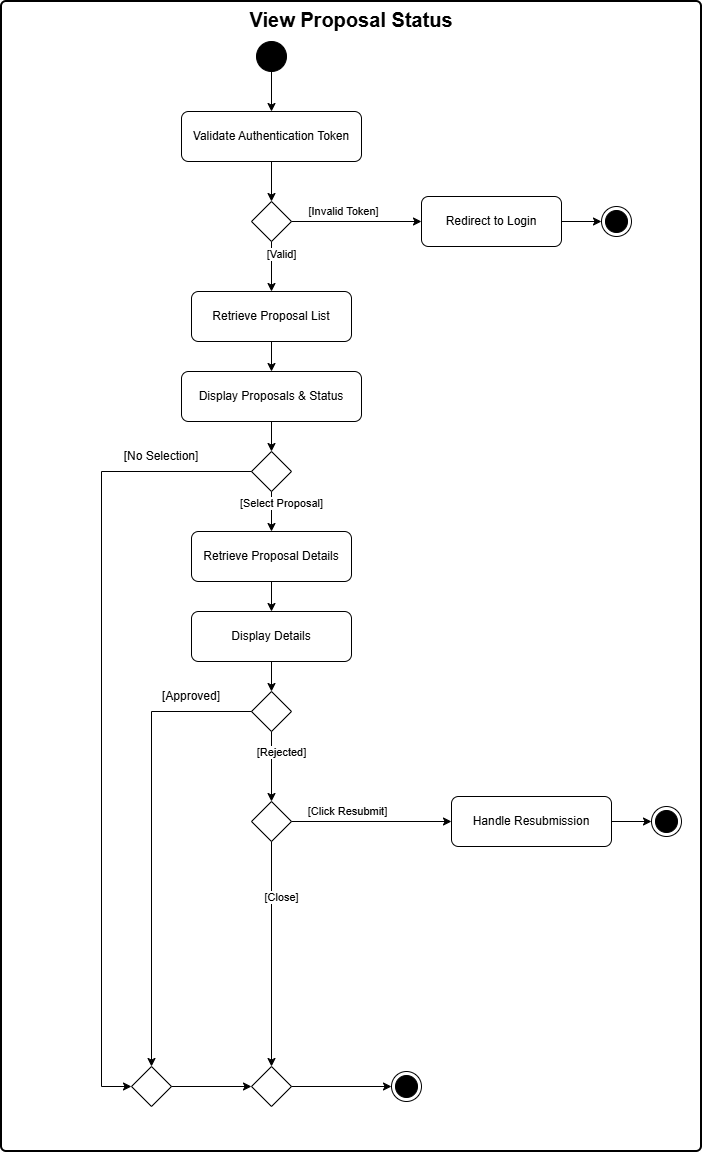

The diagram above was exported from draw.io. Its source (the exported page's mxGraphModel, read from the mxfile embedded in the PNG):
<mxGraphModel dx="1426" dy="811" grid="1" gridSize="10" guides="1" tooltips="1" connect="1" arrows="1" fold="1" page="1" pageScale="1" pageWidth="850" pageHeight="1100" math="0" shadow="0">
  <root>
    <mxCell id="0" />
    <mxCell id="1" parent="0" />
    <mxCell id="container" parent="1" style="rounded=1;whiteSpace=wrap;html=1;absoluteArcSize=1;arcSize=10;strokeWidth=2;verticalAlign=top;fontSize=20;fontStyle=1;fillColor=#ffffff;" value="View Proposal Status" vertex="1">
      <mxGeometry height="1150" width="700" x="80" y="50" as="geometry" />
    </mxCell>
    <mxCell id="start" parent="1" style="ellipse;whiteSpace=wrap;html=1;aspect=fixed;fillColor=#000000;strokeColor=#000000;" value="" vertex="1">
      <mxGeometry height="30" width="30" x="335" y="90" as="geometry" />
    </mxCell>
    <mxCell id="act1" parent="1" style="rounded=1;whiteSpace=wrap;html=1;absoluteArcSize=1;arcSize=14;strokeWidth=1;fontSize=12;" value="Validate Authentication Token" vertex="1">
      <mxGeometry height="50" width="180" x="260" y="160" as="geometry" />
    </mxCell>
    <mxCell id="edge1" edge="1" parent="1" source="start" style="edgeStyle=orthogonalEdgeStyle;rounded=0;orthogonalLoop=1;jettySize=auto;html=1;" target="act1">
      <mxGeometry relative="1" as="geometry" />
    </mxCell>
    <mxCell id="dec1" parent="1" style="rhombus;whiteSpace=wrap;html=1;strokeWidth=1;" value="" vertex="1">
      <mxGeometry height="40" width="40" x="330" y="250" as="geometry" />
    </mxCell>
    <mxCell id="edge2" edge="1" parent="1" source="act1" style="edgeStyle=orthogonalEdgeStyle;rounded=0;orthogonalLoop=1;jettySize=auto;html=1;" target="dec1">
      <mxGeometry relative="1" as="geometry" />
    </mxCell>
    <mxCell id="act_auth_fail" parent="1" style="rounded=1;whiteSpace=wrap;html=1;absoluteArcSize=1;arcSize=14;strokeWidth=1;fontSize=12;" value="Redirect to Login" vertex="1">
      <mxGeometry height="50" width="140" x="500" y="245" as="geometry" />
    </mxCell>
    <mxCell id="end_auth_fail" parent="1" style="ellipse;html=1;shape=endState;fillColor=#000000;strokeColor=#000000;" value="" vertex="1">
      <mxGeometry height="30" width="30" x="680" y="255" as="geometry" />
    </mxCell>
    <mxCell id="edge3" edge="1" parent="1" source="dec1" style="edgeStyle=orthogonalEdgeStyle;rounded=0;orthogonalLoop=1;jettySize=auto;html=1;entryX=0;entryY=0.5;entryDx=0;entryDy=0;" target="act_auth_fail" value="[Invalid Token]">
      <mxGeometry relative="1" x="-0.2" y="10" as="geometry">
        <mxPoint as="offset" />
      </mxGeometry>
    </mxCell>
    <mxCell id="edge4" edge="1" parent="1" source="act_auth_fail" style="edgeStyle=orthogonalEdgeStyle;rounded=0;orthogonalLoop=1;jettySize=auto;html=1;" target="end_auth_fail">
      <mxGeometry relative="1" as="geometry" />
    </mxCell>
    <mxCell id="act2" parent="1" style="rounded=1;whiteSpace=wrap;html=1;absoluteArcSize=1;arcSize=14;strokeWidth=1;fontSize=12;" value="Retrieve Proposal List" vertex="1">
      <mxGeometry height="50" width="160" x="270" y="340" as="geometry" />
    </mxCell>
    <mxCell id="edge5" edge="1" parent="1" source="dec1" style="edgeStyle=orthogonalEdgeStyle;rounded=0;orthogonalLoop=1;jettySize=auto;html=1;entryX=0.5;entryY=0;entryDx=0;entryDy=0;" target="act2" value="[Valid]">
      <mxGeometry relative="1" x="-0.5" y="10" as="geometry">
        <mxPoint as="offset" />
      </mxGeometry>
    </mxCell>
    <mxCell id="act3" parent="1" style="rounded=1;whiteSpace=wrap;html=1;absoluteArcSize=1;arcSize=14;strokeWidth=1;fontSize=12;" value="Display Proposals &amp; Status" vertex="1">
      <mxGeometry height="50" width="180" x="260" y="420" as="geometry" />
    </mxCell>
    <mxCell id="edge6" edge="1" parent="1" source="act2" style="edgeStyle=orthogonalEdgeStyle;rounded=0;orthogonalLoop=1;jettySize=auto;html=1;" target="act3">
      <mxGeometry relative="1" as="geometry" />
    </mxCell>
    <mxCell id="dec2" parent="1" style="rhombus;whiteSpace=wrap;html=1;strokeWidth=1;" value="" vertex="1">
      <mxGeometry height="40" width="40" x="330" y="500" as="geometry" />
    </mxCell>
    <mxCell id="edge7" edge="1" parent="1" source="act3" style="edgeStyle=orthogonalEdgeStyle;rounded=0;orthogonalLoop=1;jettySize=auto;html=1;" target="dec2">
      <mxGeometry relative="1" as="geometry" />
    </mxCell>
    <mxCell id="act4" parent="1" style="rounded=1;whiteSpace=wrap;html=1;absoluteArcSize=1;arcSize=14;strokeWidth=1;fontSize=12;" value="Retrieve Proposal Details" vertex="1">
      <mxGeometry height="50" width="160" x="270" y="580" as="geometry" />
    </mxCell>
    <mxCell id="edge9" edge="1" parent="1" source="dec2" style="edgeStyle=orthogonalEdgeStyle;rounded=0;orthogonalLoop=1;jettySize=auto;html=1;" target="act4" value="[Select Proposal]">
      <mxGeometry relative="1" x="-0.4" y="10" as="geometry">
        <mxPoint as="offset" />
      </mxGeometry>
    </mxCell>
    <mxCell id="act5" parent="1" style="rounded=1;whiteSpace=wrap;html=1;absoluteArcSize=1;arcSize=14;strokeWidth=1;fontSize=12;" value="Display Details" vertex="1">
      <mxGeometry height="50" width="160" x="270" y="660" as="geometry" />
    </mxCell>
    <mxCell id="edge10" edge="1" parent="1" source="act4" style="edgeStyle=orthogonalEdgeStyle;rounded=0;orthogonalLoop=1;jettySize=auto;html=1;" target="act5">
      <mxGeometry relative="1" as="geometry" />
    </mxCell>
    <mxCell id="dec3" parent="1" style="rhombus;whiteSpace=wrap;html=1;strokeWidth=1;" value="" vertex="1">
      <mxGeometry height="40" width="40" x="330" y="740" as="geometry" />
    </mxCell>
    <mxCell id="edge11" edge="1" parent="1" source="act5" style="edgeStyle=orthogonalEdgeStyle;rounded=0;orthogonalLoop=1;jettySize=auto;html=1;" target="dec3">
      <mxGeometry relative="1" as="geometry" />
    </mxCell>
    <mxCell id="dec4" parent="1" style="rhombus;whiteSpace=wrap;html=1;strokeWidth=1;" value="" vertex="1">
      <mxGeometry height="40" width="40" x="330" y="850" as="geometry" />
    </mxCell>
    <mxCell id="edge13" edge="1" parent="1" source="dec3" style="edgeStyle=orthogonalEdgeStyle;rounded=0;orthogonalLoop=1;jettySize=auto;html=1;" target="dec4" value="[Rejected]">
      <mxGeometry relative="1" x="-0.4" y="10" as="geometry">
        <mxPoint as="offset" />
      </mxGeometry>
    </mxCell>
    <mxCell id="edge14" edge="1" parent="1" source="dec4" style="edgeStyle=orthogonalEdgeStyle;rounded=0;orthogonalLoop=1;jettySize=auto;html=1;entryX=0.5;entryY=0;entryDx=0;entryDy=0;" target="ezAlp1l8PUZFJ0yHYFWY-1" value="[Close]">
      <mxGeometry relative="1" x="-0.5" y="10" as="geometry">
        <mxPoint as="offset" />
        <mxPoint x="350" y="1120" as="targetPoint" />
      </mxGeometry>
    </mxCell>
    <mxCell id="act6" parent="1" style="rounded=1;whiteSpace=wrap;html=1;absoluteArcSize=1;arcSize=14;strokeWidth=1;fontSize=12;" value="Handle Resubmission" vertex="1">
      <mxGeometry height="50" width="160" x="530" y="845" as="geometry" />
    </mxCell>
    <mxCell id="edge15" edge="1" parent="1" source="dec4" style="edgeStyle=orthogonalEdgeStyle;rounded=0;orthogonalLoop=1;jettySize=auto;html=1;" target="act6" value="[Click Resubmit]">
      <mxGeometry relative="1" x="-0.3" y="10" as="geometry">
        <mxPoint as="offset" />
      </mxGeometry>
    </mxCell>
    <mxCell id="end_resubmit" parent="1" style="ellipse;html=1;shape=endState;fillColor=#000000;strokeColor=#000000;" value="" vertex="1">
      <mxGeometry height="30" width="30" x="730" y="855" as="geometry" />
    </mxCell>
    <mxCell id="edge16" edge="1" parent="1" source="act6" style="edgeStyle=orthogonalEdgeStyle;rounded=0;orthogonalLoop=1;jettySize=auto;html=1;" target="end_resubmit">
      <mxGeometry relative="1" as="geometry" />
    </mxCell>
    <mxCell id="obw6sgsTxuqnuMIZkk5o-1" parent="1" style="rhombus;whiteSpace=wrap;html=1;strokeWidth=1;" value="" vertex="1">
      <mxGeometry height="40" width="40" x="210" y="1115" as="geometry" />
    </mxCell>
    <mxCell id="obw6sgsTxuqnuMIZkk5o-2" edge="1" parent="1" source="dec2" style="endArrow=classic;html=1;rounded=0;exitX=0;exitY=0.5;exitDx=0;exitDy=0;entryX=0;entryY=0.5;entryDx=0;entryDy=0;" target="obw6sgsTxuqnuMIZkk5o-1" value="">
      <mxGeometry height="50" relative="1" width="50" as="geometry">
        <Array as="points">
          <mxPoint x="180" y="520" />
          <mxPoint x="180" y="1135" />
        </Array>
        <mxPoint x="280" y="780" as="sourcePoint" />
        <mxPoint x="190" y="715" as="targetPoint" />
      </mxGeometry>
    </mxCell>
    <mxCell id="obw6sgsTxuqnuMIZkk5o-3" edge="1" parent="1" source="dec3" style="endArrow=classic;html=1;rounded=0;exitX=0;exitY=0.5;exitDx=0;exitDy=0;entryX=0.5;entryY=0;entryDx=0;entryDy=0;" target="obw6sgsTxuqnuMIZkk5o-1" value="">
      <mxGeometry height="50" relative="1" width="50" as="geometry">
        <Array as="points">
          <mxPoint x="230" y="760" />
        </Array>
        <mxPoint x="440" y="520" as="sourcePoint" />
        <mxPoint x="320" y="1135" as="targetPoint" />
      </mxGeometry>
    </mxCell>
    <mxCell id="obw6sgsTxuqnuMIZkk5o-5" edge="1" parent="1" source="obw6sgsTxuqnuMIZkk5o-1" style="endArrow=classic;html=1;rounded=0;exitX=1;exitY=0.5;exitDx=0;exitDy=0;entryX=0;entryY=0.5;entryDx=0;entryDy=0;" target="ezAlp1l8PUZFJ0yHYFWY-1" value="">
      <mxGeometry height="50" relative="1" width="50" as="geometry">
        <mxPoint x="260" y="1120" as="sourcePoint" />
        <mxPoint x="335" y="1135" as="targetPoint" />
      </mxGeometry>
    </mxCell>
    <mxCell id="obw6sgsTxuqnuMIZkk5o-6" parent="1" style="text;html=1;whiteSpace=wrap;strokeColor=none;fillColor=none;align=center;verticalAlign=middle;rounded=0;" value="[No Selection]" vertex="1">
      <mxGeometry height="30" width="80" x="200" y="490" as="geometry" />
    </mxCell>
    <mxCell id="obw6sgsTxuqnuMIZkk5o-7" parent="1" style="text;html=1;whiteSpace=wrap;strokeColor=none;fillColor=none;align=center;verticalAlign=middle;rounded=0;" value="[Approved]" vertex="1">
      <mxGeometry height="30" width="80" x="230" y="730" as="geometry" />
    </mxCell>
    <mxCell id="ezAlp1l8PUZFJ0yHYFWY-1" parent="1" style="rhombus;whiteSpace=wrap;html=1;strokeWidth=1;" value="" vertex="1">
      <mxGeometry height="40" width="40" x="330" y="1115" as="geometry" />
    </mxCell>
    <mxCell id="ezAlp1l8PUZFJ0yHYFWY-2" edge="1" parent="1" source="ezAlp1l8PUZFJ0yHYFWY-1" style="endArrow=classic;html=1;rounded=0;exitX=1;exitY=0.5;exitDx=0;exitDy=0;entryX=0;entryY=0.5;entryDx=0;entryDy=0;" target="ezAlp1l8PUZFJ0yHYFWY-4" value="">
      <mxGeometry height="50" relative="1" width="50" as="geometry">
        <mxPoint x="380" y="1134.5" as="sourcePoint" />
        <mxPoint x="460" y="1134.5" as="targetPoint" />
      </mxGeometry>
    </mxCell>
    <mxCell id="ezAlp1l8PUZFJ0yHYFWY-4" parent="1" style="ellipse;html=1;shape=endState;fillColor=#000000;strokeColor=#000000;" value="" vertex="1">
      <mxGeometry height="30" width="30" x="470" y="1120" as="geometry" />
    </mxCell>
  </root>
</mxGraphModel>